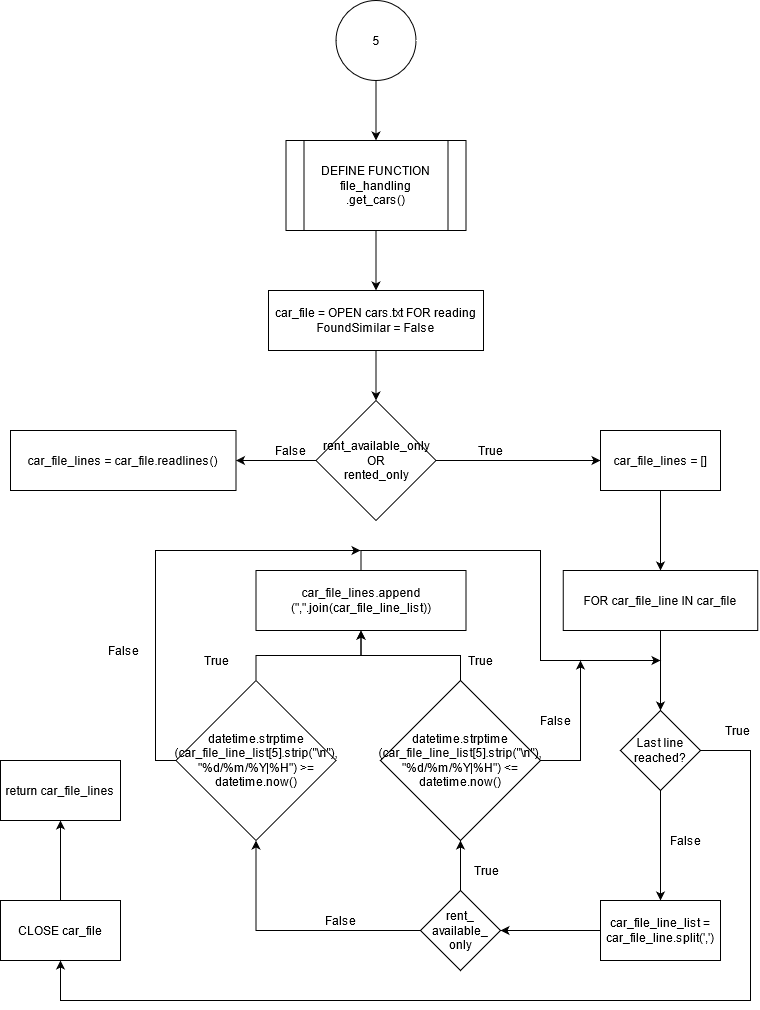

The diagram above was exported from draw.io. Its source (the exported page's mxGraphModel, read from the mxfile embedded in the PNG):
<mxGraphModel dx="767" dy="1252" grid="1" gridSize="10" guides="1" tooltips="1" connect="1" arrows="1" fold="1" page="1" pageScale="1" pageWidth="850" pageHeight="1100" math="0" shadow="0">
  <root>
    <mxCell id="t5Sz7kTNlg0kp_9IU98v-0" />
    <mxCell id="t5Sz7kTNlg0kp_9IU98v-1" parent="t5Sz7kTNlg0kp_9IU98v-0" />
    <mxCell id="149Ve_jSZvVp0NdlXMlj-0" value="" style="edgeStyle=orthogonalEdgeStyle;rounded=0;orthogonalLoop=1;jettySize=auto;html=1;" edge="1" parent="t5Sz7kTNlg0kp_9IU98v-1" source="149Ve_jSZvVp0NdlXMlj-1" target="149Ve_jSZvVp0NdlXMlj-3">
      <mxGeometry relative="1" as="geometry" />
    </mxCell>
    <mxCell id="149Ve_jSZvVp0NdlXMlj-1" value="&lt;div&gt;5&lt;br&gt;&lt;/div&gt;" style="ellipse;whiteSpace=wrap;html=1;aspect=fixed;" vertex="1" parent="t5Sz7kTNlg0kp_9IU98v-1">
      <mxGeometry x="385.5" y="60" width="80" height="80" as="geometry" />
    </mxCell>
    <mxCell id="149Ve_jSZvVp0NdlXMlj-2" value="" style="edgeStyle=orthogonalEdgeStyle;rounded=0;orthogonalLoop=1;jettySize=auto;html=1;" edge="1" parent="t5Sz7kTNlg0kp_9IU98v-1" source="149Ve_jSZvVp0NdlXMlj-3" target="149Ve_jSZvVp0NdlXMlj-5">
      <mxGeometry relative="1" as="geometry" />
    </mxCell>
    <mxCell id="149Ve_jSZvVp0NdlXMlj-3" value="&lt;div&gt;DEFINE FUNCTION file_handling&lt;br&gt;&lt;/div&gt;&lt;div&gt;.get_cars()&lt;/div&gt;" style="shape=process;whiteSpace=wrap;html=1;backgroundOutline=1;" vertex="1" parent="t5Sz7kTNlg0kp_9IU98v-1">
      <mxGeometry x="335.5" y="200" width="180" height="90" as="geometry" />
    </mxCell>
    <mxCell id="KWrdghCsgDQhOy7oVQQ2-1" value="" style="edgeStyle=orthogonalEdgeStyle;rounded=0;orthogonalLoop=1;jettySize=auto;html=1;" edge="1" parent="t5Sz7kTNlg0kp_9IU98v-1" source="149Ve_jSZvVp0NdlXMlj-5" target="KWrdghCsgDQhOy7oVQQ2-0">
      <mxGeometry relative="1" as="geometry" />
    </mxCell>
    <mxCell id="149Ve_jSZvVp0NdlXMlj-5" value="&lt;div&gt;car_file = OPEN cars.txt FOR reading&lt;/div&gt;&lt;div&gt;FoundSimilar = False &lt;br&gt;&lt;/div&gt;" style="whiteSpace=wrap;html=1;" vertex="1" parent="t5Sz7kTNlg0kp_9IU98v-1">
      <mxGeometry x="318" y="350" width="215" height="60" as="geometry" />
    </mxCell>
    <mxCell id="4Av4Zekp-jghQ54LPovo-4" value="" style="edgeStyle=orthogonalEdgeStyle;rounded=0;orthogonalLoop=1;jettySize=auto;html=1;" edge="1" parent="t5Sz7kTNlg0kp_9IU98v-1" source="149Ve_jSZvVp0NdlXMlj-6" target="4Av4Zekp-jghQ54LPovo-3">
      <mxGeometry relative="1" as="geometry" />
    </mxCell>
    <mxCell id="149Ve_jSZvVp0NdlXMlj-6" value="CLOSE car_file" style="whiteSpace=wrap;html=1;" vertex="1" parent="t5Sz7kTNlg0kp_9IU98v-1">
      <mxGeometry x="50" y="960" width="120" height="60" as="geometry" />
    </mxCell>
    <mxCell id="KWrdghCsgDQhOy7oVQQ2-3" value="" style="edgeStyle=orthogonalEdgeStyle;rounded=0;orthogonalLoop=1;jettySize=auto;html=1;" edge="1" parent="t5Sz7kTNlg0kp_9IU98v-1" source="KWrdghCsgDQhOy7oVQQ2-0" target="KWrdghCsgDQhOy7oVQQ2-2">
      <mxGeometry relative="1" as="geometry" />
    </mxCell>
    <mxCell id="KWrdghCsgDQhOy7oVQQ2-6" value="" style="edgeStyle=orthogonalEdgeStyle;rounded=0;orthogonalLoop=1;jettySize=auto;html=1;" edge="1" parent="t5Sz7kTNlg0kp_9IU98v-1" source="KWrdghCsgDQhOy7oVQQ2-0" target="KWrdghCsgDQhOy7oVQQ2-5">
      <mxGeometry relative="1" as="geometry" />
    </mxCell>
    <mxCell id="KWrdghCsgDQhOy7oVQQ2-0" value="&lt;div&gt;rent_available_only&lt;/div&gt;&lt;div&gt;OR&lt;/div&gt;&lt;div&gt;rented_only&lt;br&gt;&lt;/div&gt;" style="rhombus;whiteSpace=wrap;html=1;" vertex="1" parent="t5Sz7kTNlg0kp_9IU98v-1">
      <mxGeometry x="365.5" y="460" width="120" height="120" as="geometry" />
    </mxCell>
    <mxCell id="KWrdghCsgDQhOy7oVQQ2-2" value="car_file_lines = car_file.readlines()" style="whiteSpace=wrap;html=1;" vertex="1" parent="t5Sz7kTNlg0kp_9IU98v-1">
      <mxGeometry x="60" y="490" width="225.5" height="60" as="geometry" />
    </mxCell>
    <mxCell id="KWrdghCsgDQhOy7oVQQ2-4" value="False" style="text;html=1;align=center;verticalAlign=middle;resizable=0;points=[];autosize=1;strokeColor=none;" vertex="1" parent="t5Sz7kTNlg0kp_9IU98v-1">
      <mxGeometry x="315" y="500" width="50" height="20" as="geometry" />
    </mxCell>
    <mxCell id="OiXjBS60u1qoYl9G_ujS-1" value="" style="edgeStyle=orthogonalEdgeStyle;rounded=0;orthogonalLoop=1;jettySize=auto;html=1;" edge="1" parent="t5Sz7kTNlg0kp_9IU98v-1" source="KWrdghCsgDQhOy7oVQQ2-5" target="OiXjBS60u1qoYl9G_ujS-0">
      <mxGeometry relative="1" as="geometry" />
    </mxCell>
    <mxCell id="KWrdghCsgDQhOy7oVQQ2-5" value="car_file_lines = []" style="whiteSpace=wrap;html=1;" vertex="1" parent="t5Sz7kTNlg0kp_9IU98v-1">
      <mxGeometry x="650" y="490" width="120" height="60" as="geometry" />
    </mxCell>
    <mxCell id="OiXjBS60u1qoYl9G_ujS-3" value="" style="edgeStyle=orthogonalEdgeStyle;rounded=0;orthogonalLoop=1;jettySize=auto;html=1;" edge="1" parent="t5Sz7kTNlg0kp_9IU98v-1" source="OiXjBS60u1qoYl9G_ujS-0" target="OiXjBS60u1qoYl9G_ujS-2">
      <mxGeometry relative="1" as="geometry" />
    </mxCell>
    <mxCell id="OiXjBS60u1qoYl9G_ujS-0" value="FOR car_file_line IN car_file" style="whiteSpace=wrap;html=1;" vertex="1" parent="t5Sz7kTNlg0kp_9IU98v-1">
      <mxGeometry x="612.75" y="630" width="194.5" height="60" as="geometry" />
    </mxCell>
    <mxCell id="mgenhOyLInj_AuZgLoc_-1" value="" style="edgeStyle=orthogonalEdgeStyle;rounded=0;orthogonalLoop=1;jettySize=auto;html=1;" edge="1" parent="t5Sz7kTNlg0kp_9IU98v-1" source="OiXjBS60u1qoYl9G_ujS-2" target="mgenhOyLInj_AuZgLoc_-0">
      <mxGeometry relative="1" as="geometry" />
    </mxCell>
    <mxCell id="4Av4Zekp-jghQ54LPovo-1" style="edgeStyle=orthogonalEdgeStyle;rounded=0;orthogonalLoop=1;jettySize=auto;html=1;exitX=1;exitY=0.5;exitDx=0;exitDy=0;entryX=0.5;entryY=1;entryDx=0;entryDy=0;" edge="1" parent="t5Sz7kTNlg0kp_9IU98v-1" source="OiXjBS60u1qoYl9G_ujS-2" target="149Ve_jSZvVp0NdlXMlj-6">
      <mxGeometry relative="1" as="geometry">
        <Array as="points">
          <mxPoint x="800" y="810" />
          <mxPoint x="800" y="1060" />
          <mxPoint x="110" y="1060" />
        </Array>
      </mxGeometry>
    </mxCell>
    <mxCell id="OiXjBS60u1qoYl9G_ujS-2" value="Last line reached?" style="rhombus;whiteSpace=wrap;html=1;" vertex="1" parent="t5Sz7kTNlg0kp_9IU98v-1">
      <mxGeometry x="670" y="770" width="80" height="80" as="geometry" />
    </mxCell>
    <mxCell id="mgenhOyLInj_AuZgLoc_-3" value="" style="edgeStyle=orthogonalEdgeStyle;rounded=0;orthogonalLoop=1;jettySize=auto;html=1;" edge="1" parent="t5Sz7kTNlg0kp_9IU98v-1" source="mgenhOyLInj_AuZgLoc_-0" target="mgenhOyLInj_AuZgLoc_-2">
      <mxGeometry relative="1" as="geometry" />
    </mxCell>
    <mxCell id="mgenhOyLInj_AuZgLoc_-0" value="car_file_line_list = car_file_line.split(',')" style="whiteSpace=wrap;html=1;" vertex="1" parent="t5Sz7kTNlg0kp_9IU98v-1">
      <mxGeometry x="650" y="960" width="120" height="60" as="geometry" />
    </mxCell>
    <mxCell id="mgenhOyLInj_AuZgLoc_-5" value="" style="edgeStyle=orthogonalEdgeStyle;rounded=0;orthogonalLoop=1;jettySize=auto;html=1;" edge="1" parent="t5Sz7kTNlg0kp_9IU98v-1" source="mgenhOyLInj_AuZgLoc_-2" target="mgenhOyLInj_AuZgLoc_-4">
      <mxGeometry relative="1" as="geometry" />
    </mxCell>
    <mxCell id="mgenhOyLInj_AuZgLoc_-10" style="edgeStyle=orthogonalEdgeStyle;rounded=0;orthogonalLoop=1;jettySize=auto;html=1;exitX=0;exitY=0.5;exitDx=0;exitDy=0;entryX=0.5;entryY=1;entryDx=0;entryDy=0;" edge="1" parent="t5Sz7kTNlg0kp_9IU98v-1" source="mgenhOyLInj_AuZgLoc_-2" target="mgenhOyLInj_AuZgLoc_-8">
      <mxGeometry relative="1" as="geometry" />
    </mxCell>
    <mxCell id="mgenhOyLInj_AuZgLoc_-2" value="&lt;div&gt;rent_&lt;/div&gt;&lt;div&gt;available_&lt;/div&gt;&lt;div&gt;only&lt;/div&gt;" style="rhombus;whiteSpace=wrap;html=1;" vertex="1" parent="t5Sz7kTNlg0kp_9IU98v-1">
      <mxGeometry x="470" y="950" width="80" height="80" as="geometry" />
    </mxCell>
    <mxCell id="mgenhOyLInj_AuZgLoc_-7" value="" style="edgeStyle=orthogonalEdgeStyle;rounded=0;orthogonalLoop=1;jettySize=auto;html=1;" edge="1" parent="t5Sz7kTNlg0kp_9IU98v-1" source="mgenhOyLInj_AuZgLoc_-4" target="mgenhOyLInj_AuZgLoc_-6">
      <mxGeometry relative="1" as="geometry" />
    </mxCell>
    <mxCell id="ypRNUsWoegU6FS4FralS-1" style="edgeStyle=orthogonalEdgeStyle;rounded=0;orthogonalLoop=1;jettySize=auto;html=1;exitX=1;exitY=0.5;exitDx=0;exitDy=0;" edge="1" parent="t5Sz7kTNlg0kp_9IU98v-1" source="mgenhOyLInj_AuZgLoc_-4">
      <mxGeometry relative="1" as="geometry">
        <mxPoint x="630" y="719.9999999999998" as="targetPoint" />
      </mxGeometry>
    </mxCell>
    <mxCell id="mgenhOyLInj_AuZgLoc_-4" value="&lt;div&gt;datetime.strptime&lt;/div&gt;&lt;div&gt;(car_file_line_list[5].strip(&quot;\n&quot;), &quot;%d/%m/%Y|%H&quot;) &amp;lt;= datetime.now()&lt;/div&gt;" style="rhombus;whiteSpace=wrap;html=1;" vertex="1" parent="t5Sz7kTNlg0kp_9IU98v-1">
      <mxGeometry x="430" y="740" width="160" height="160" as="geometry" />
    </mxCell>
    <mxCell id="ypRNUsWoegU6FS4FralS-0" style="edgeStyle=orthogonalEdgeStyle;rounded=0;orthogonalLoop=1;jettySize=auto;html=1;exitX=0.5;exitY=0;exitDx=0;exitDy=0;" edge="1" parent="t5Sz7kTNlg0kp_9IU98v-1" source="mgenhOyLInj_AuZgLoc_-6">
      <mxGeometry relative="1" as="geometry">
        <mxPoint x="710" y="719.9999999999998" as="targetPoint" />
        <Array as="points">
          <mxPoint x="411" y="610" />
          <mxPoint x="590" y="610" />
          <mxPoint x="590" y="720" />
        </Array>
      </mxGeometry>
    </mxCell>
    <mxCell id="mgenhOyLInj_AuZgLoc_-6" value="&lt;div&gt;car_file_lines.append&lt;/div&gt;&lt;div&gt;(&quot;,&quot;.join(car_file_line_list))&lt;/div&gt;" style="whiteSpace=wrap;html=1;" vertex="1" parent="t5Sz7kTNlg0kp_9IU98v-1">
      <mxGeometry x="305.5" y="630" width="210" height="60" as="geometry" />
    </mxCell>
    <mxCell id="mgenhOyLInj_AuZgLoc_-9" style="edgeStyle=orthogonalEdgeStyle;rounded=0;orthogonalLoop=1;jettySize=auto;html=1;exitX=0.5;exitY=0;exitDx=0;exitDy=0;entryX=0.5;entryY=1;entryDx=0;entryDy=0;" edge="1" parent="t5Sz7kTNlg0kp_9IU98v-1" source="mgenhOyLInj_AuZgLoc_-8" target="mgenhOyLInj_AuZgLoc_-6">
      <mxGeometry relative="1" as="geometry" />
    </mxCell>
    <mxCell id="ypRNUsWoegU6FS4FralS-3" style="edgeStyle=orthogonalEdgeStyle;rounded=0;orthogonalLoop=1;jettySize=auto;html=1;exitX=0;exitY=0.5;exitDx=0;exitDy=0;" edge="1" parent="t5Sz7kTNlg0kp_9IU98v-1" source="mgenhOyLInj_AuZgLoc_-8">
      <mxGeometry relative="1" as="geometry">
        <mxPoint x="410" y="609.9999999999998" as="targetPoint" />
        <Array as="points">
          <mxPoint x="205" y="820" />
          <mxPoint x="205" y="610" />
        </Array>
      </mxGeometry>
    </mxCell>
    <mxCell id="mgenhOyLInj_AuZgLoc_-8" value="&lt;div&gt;datetime.strptime&lt;/div&gt;&lt;div&gt;(car_file_line_list[5].strip(&quot;\n&quot;), &quot;%d/%m/%Y|%H&quot;) &amp;gt;= datetime.now()&lt;/div&gt;" style="rhombus;whiteSpace=wrap;html=1;" vertex="1" parent="t5Sz7kTNlg0kp_9IU98v-1">
      <mxGeometry x="225.5" y="740" width="160" height="160" as="geometry" />
    </mxCell>
    <mxCell id="mgenhOyLInj_AuZgLoc_-11" value="True" style="text;html=1;align=center;verticalAlign=middle;resizable=0;points=[];autosize=1;strokeColor=none;" vertex="1" parent="t5Sz7kTNlg0kp_9IU98v-1">
      <mxGeometry x="520" y="500" width="40" height="20" as="geometry" />
    </mxCell>
    <mxCell id="mgenhOyLInj_AuZgLoc_-12" value="False" style="text;html=1;align=center;verticalAlign=middle;resizable=0;points=[];autosize=1;strokeColor=none;" vertex="1" parent="t5Sz7kTNlg0kp_9IU98v-1">
      <mxGeometry x="710" y="890" width="50" height="20" as="geometry" />
    </mxCell>
    <mxCell id="mgenhOyLInj_AuZgLoc_-13" value="False" style="text;html=1;align=center;verticalAlign=middle;resizable=0;points=[];autosize=1;strokeColor=none;" vertex="1" parent="t5Sz7kTNlg0kp_9IU98v-1">
      <mxGeometry x="365" y="970" width="50" height="20" as="geometry" />
    </mxCell>
    <mxCell id="mgenhOyLInj_AuZgLoc_-14" value="True" style="text;html=1;align=center;verticalAlign=middle;resizable=0;points=[];autosize=1;strokeColor=none;" vertex="1" parent="t5Sz7kTNlg0kp_9IU98v-1">
      <mxGeometry x="515.5" y="920" width="40" height="20" as="geometry" />
    </mxCell>
    <mxCell id="mgenhOyLInj_AuZgLoc_-15" value="True" style="text;html=1;align=center;verticalAlign=middle;resizable=0;points=[];autosize=1;strokeColor=none;" vertex="1" parent="t5Sz7kTNlg0kp_9IU98v-1">
      <mxGeometry x="245.5" y="710" width="40" height="20" as="geometry" />
    </mxCell>
    <mxCell id="mgenhOyLInj_AuZgLoc_-16" value="True" style="text;html=1;align=center;verticalAlign=middle;resizable=0;points=[];autosize=1;strokeColor=none;" vertex="1" parent="t5Sz7kTNlg0kp_9IU98v-1">
      <mxGeometry x="510" y="710" width="40" height="20" as="geometry" />
    </mxCell>
    <mxCell id="ypRNUsWoegU6FS4FralS-2" value="False" style="text;html=1;align=center;verticalAlign=middle;resizable=0;points=[];autosize=1;strokeColor=none;" vertex="1" parent="t5Sz7kTNlg0kp_9IU98v-1">
      <mxGeometry x="580" y="770" width="50" height="20" as="geometry" />
    </mxCell>
    <mxCell id="4Av4Zekp-jghQ54LPovo-0" value="False" style="text;html=1;align=center;verticalAlign=middle;resizable=0;points=[];autosize=1;strokeColor=none;" vertex="1" parent="t5Sz7kTNlg0kp_9IU98v-1">
      <mxGeometry x="147.75" y="700" width="50" height="20" as="geometry" />
    </mxCell>
    <mxCell id="4Av4Zekp-jghQ54LPovo-2" value="True" style="text;html=1;align=center;verticalAlign=middle;resizable=0;points=[];autosize=1;strokeColor=none;" vertex="1" parent="t5Sz7kTNlg0kp_9IU98v-1">
      <mxGeometry x="767.25" y="780" width="40" height="20" as="geometry" />
    </mxCell>
    <mxCell id="4Av4Zekp-jghQ54LPovo-3" value="return car_file_lines" style="whiteSpace=wrap;html=1;" vertex="1" parent="t5Sz7kTNlg0kp_9IU98v-1">
      <mxGeometry x="50" y="820" width="120" height="60" as="geometry" />
    </mxCell>
  </root>
</mxGraphModel>